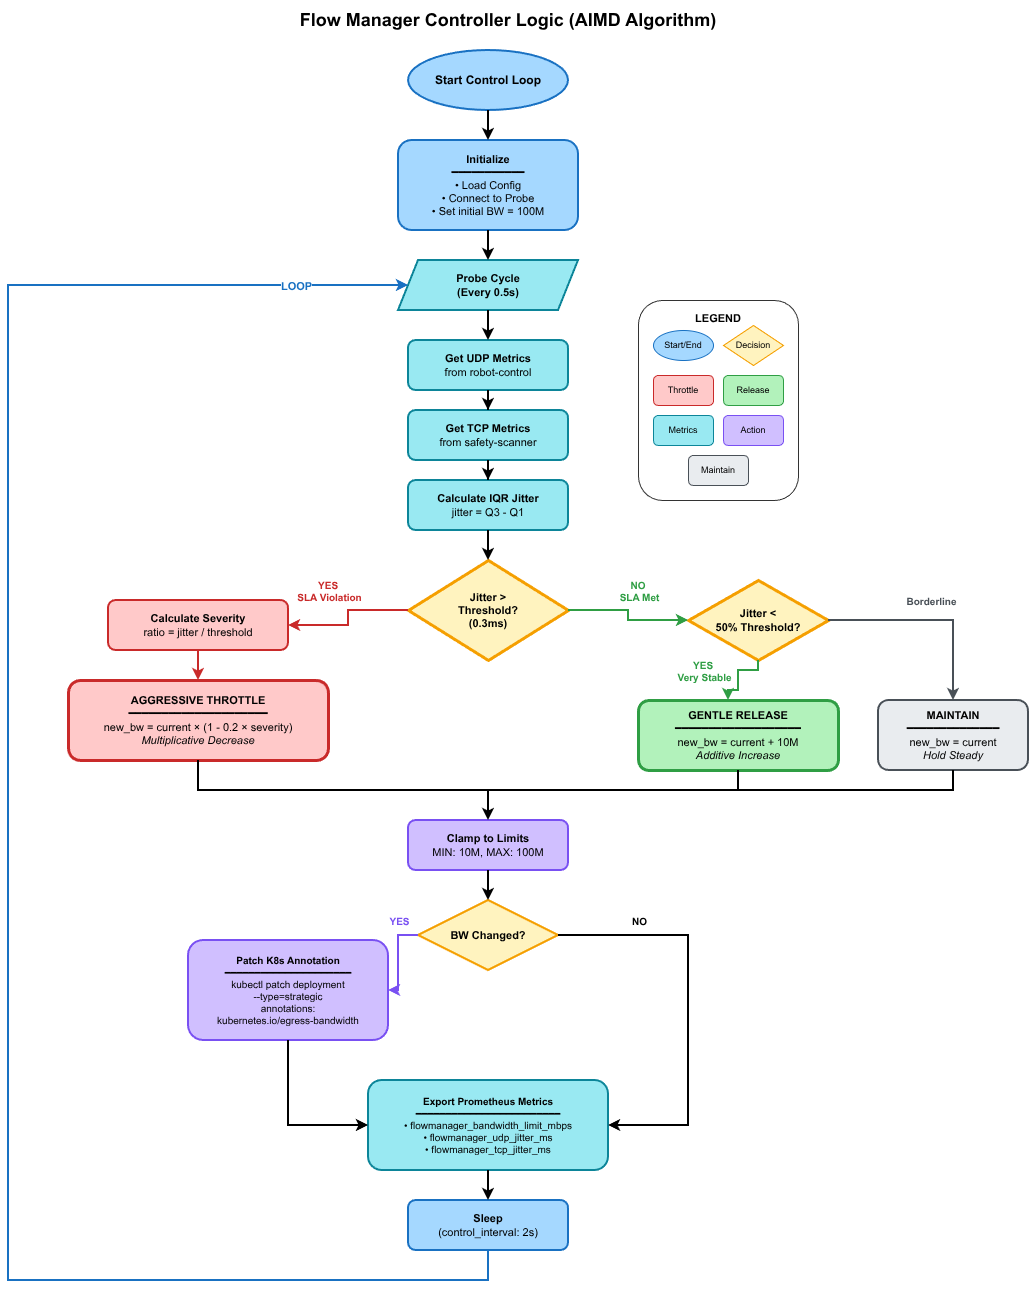

The diagram above was exported from draw.io. Its source (the exported page's mxGraphModel, read from the mxfile embedded in the PNG):
<mxGraphModel dx="1226" dy="1111" grid="1" gridSize="10" guides="1" tooltips="1" connect="1" arrows="1" fold="1" page="1" pageScale="1" pageWidth="1200" pageHeight="1400" math="0" shadow="0">
  <root>
    <mxCell id="0" />
    <mxCell id="1" parent="0" />
    <mxCell id="title" parent="1" style="text;html=1;strokeColor=none;fillColor=none;align=center;verticalAlign=middle;whiteSpace=wrap;rounded=0;fontSize=18;fontStyle=1;" value="&lt;b&gt;Flow Manager Controller Logic (AIMD Algorithm)&lt;/b&gt;" vertex="1">
      <mxGeometry height="40" width="600" x="300" y="20" as="geometry" />
    </mxCell>
    <mxCell id="start" parent="1" style="ellipse;whiteSpace=wrap;html=1;fillColor=#a5d8ff;strokeColor=#1971c2;strokeWidth=2;fontSize=12;fontStyle=1;" value="Start Control Loop" vertex="1">
      <mxGeometry height="60" width="160" x="500" y="70" as="geometry" />
    </mxCell>
    <mxCell id="init" parent="1" style="rounded=1;whiteSpace=wrap;html=1;fillColor=#a5d8ff;strokeColor=#1971c2;strokeWidth=2;fontSize=11;" value="&lt;b&gt;Initialize&lt;/b&gt;&lt;br&gt;━━━━━━━━━━━&lt;br&gt;• Load Config&lt;br&gt;• Connect to Probe&lt;br&gt;• Set initial BW = 100M" vertex="1">
      <mxGeometry height="90" width="180" x="490" y="160" as="geometry" />
    </mxCell>
    <mxCell id="probe-cycle" parent="1" style="shape=parallelogram;perimeter=parallelogramPerimeter;whiteSpace=wrap;html=1;fixedSize=1;fillColor=#99e9f2;strokeColor=#0c8599;strokeWidth=2;fontSize=11;fontStyle=1;" value="Probe Cycle&lt;br&gt;(Every 0.5s)" vertex="1">
      <mxGeometry height="50" width="180" x="490" y="280" as="geometry" />
    </mxCell>
    <mxCell id="get-udp" parent="1" style="rounded=1;whiteSpace=wrap;html=1;fillColor=#99e9f2;strokeColor=#0c8599;strokeWidth=2;fontSize=11;" value="&lt;b&gt;Get UDP Metrics&lt;/b&gt;&lt;br&gt;from robot-control" vertex="1">
      <mxGeometry height="50" width="160" x="500" y="360" as="geometry" />
    </mxCell>
    <mxCell id="get-tcp" parent="1" style="rounded=1;whiteSpace=wrap;html=1;fillColor=#99e9f2;strokeColor=#0c8599;strokeWidth=2;fontSize=11;" value="&lt;b&gt;Get TCP Metrics&lt;/b&gt;&lt;br&gt;from safety-scanner" vertex="1">
      <mxGeometry height="50" width="160" x="500" y="430" as="geometry" />
    </mxCell>
    <mxCell id="calc-jitter" parent="1" style="rounded=1;whiteSpace=wrap;html=1;fillColor=#99e9f2;strokeColor=#0c8599;strokeWidth=2;fontSize=11;" value="&lt;b&gt;Calculate IQR Jitter&lt;/b&gt;&lt;br&gt;jitter = Q3 - Q1" vertex="1">
      <mxGeometry height="50" width="160" x="500" y="500" as="geometry" />
    </mxCell>
    <mxCell id="check-jitter" parent="1" style="rhombus;whiteSpace=wrap;html=1;fillColor=#fff3bf;strokeColor=#f59f00;strokeWidth=3;fontSize=11;fontStyle=1;" value="Jitter &amp;gt;&lt;br&gt;Threshold?&lt;br&gt;(0.3ms)" vertex="1">
      <mxGeometry height="100" width="160" x="500" y="580" as="geometry" />
    </mxCell>
    <mxCell id="calc-severity" parent="1" style="rounded=1;whiteSpace=wrap;html=1;fillColor=#ffc9c9;strokeColor=#c92a2a;strokeWidth=2;fontSize=11;" value="&lt;b&gt;Calculate Severity&lt;/b&gt;&lt;br&gt;ratio = jitter / threshold" vertex="1">
      <mxGeometry height="50" width="180" x="200" y="620" as="geometry" />
    </mxCell>
    <mxCell id="throttle" parent="1" style="rounded=1;whiteSpace=wrap;html=1;fillColor=#ffc9c9;strokeColor=#c92a2a;strokeWidth=3;fontSize=11;" value="&lt;b&gt;AGGRESSIVE THROTTLE&lt;/b&gt;&lt;br&gt;━━━━━━━━━━━━━━━━━━━━━&lt;br&gt;new_bw = current × (1 - 0.2 × severity)&lt;br&gt;&lt;i&gt;Multiplicative Decrease&lt;/i&gt;" vertex="1">
      <mxGeometry height="80" width="260" x="160" y="700" as="geometry" />
    </mxCell>
    <mxCell id="check-stable" parent="1" style="rhombus;whiteSpace=wrap;html=1;fillColor=#fff3bf;strokeColor=#f59f00;strokeWidth=3;fontSize=11;fontStyle=1;" value="Jitter &lt;&lt;br&gt;50% Threshold?" vertex="1">
      <mxGeometry height="80" width="140" x="780" y="600" as="geometry" />
    </mxCell>
    <mxCell id="release" parent="1" style="rounded=1;whiteSpace=wrap;html=1;fillColor=#b2f2bb;strokeColor=#2f9e44;strokeWidth=3;fontSize=11;" value="&lt;b&gt;GENTLE RELEASE&lt;/b&gt;&lt;br&gt;━━━━━━━━━━━━━━━━━━━&lt;br&gt;new_bw = current + 10M&lt;br&gt;&lt;i&gt;Additive Increase&lt;/i&gt;" vertex="1">
      <mxGeometry height="70" width="200" x="730" y="720" as="geometry" />
    </mxCell>
    <mxCell id="maintain" parent="1" style="rounded=1;whiteSpace=wrap;html=1;fillColor=#e9ecef;strokeColor=#495057;strokeWidth=2;fontSize=11;" value="&lt;b&gt;MAINTAIN&lt;/b&gt;&lt;br&gt;━━━━━━━━━━━━━━&lt;br&gt;new_bw = current&lt;br&gt;&lt;i&gt;Hold Steady&lt;/i&gt;" vertex="1">
      <mxGeometry height="70" width="150" x="970" y="720" as="geometry" />
    </mxCell>
    <mxCell id="clamp" parent="1" style="rounded=1;whiteSpace=wrap;html=1;fillColor=#d0bfff;strokeColor=#7950f2;strokeWidth=2;fontSize=11;" value="&lt;b&gt;Clamp to Limits&lt;/b&gt;&lt;br&gt;MIN: 10M, MAX: 100M" vertex="1">
      <mxGeometry height="50" width="160" x="500" y="840" as="geometry" />
    </mxCell>
    <mxCell id="check-change" parent="1" style="rhombus;whiteSpace=wrap;html=1;fillColor=#fff3bf;strokeColor=#f59f00;strokeWidth=2;fontSize=11;fontStyle=1;" value="BW Changed?" vertex="1">
      <mxGeometry height="70" width="140" x="510" y="920" as="geometry" />
    </mxCell>
    <mxCell id="patch" parent="1" style="rounded=1;whiteSpace=wrap;html=1;fillColor=#d0bfff;strokeColor=#7950f2;strokeWidth=2;fontSize=10;" value="&lt;b&gt;Patch K8s Annotation&lt;/b&gt;&lt;br&gt;━━━━━━━━━━━━━━━━━━━━━&lt;br&gt;kubectl patch deployment&lt;br&gt;--type=strategic&lt;br&gt;annotations:&lt;br&gt;  kubernetes.io/egress-bandwidth" vertex="1">
      <mxGeometry height="100" width="200" x="280" y="960" as="geometry" />
    </mxCell>
    <mxCell id="export" parent="1" style="rounded=1;whiteSpace=wrap;html=1;fillColor=#99e9f2;strokeColor=#0c8599;strokeWidth=2;fontSize=10;" value="&lt;b&gt;Export Prometheus Metrics&lt;/b&gt;&lt;br&gt;━━━━━━━━━━━━━━━━━━━━━━━━&lt;br&gt;• flowmanager_bandwidth_limit_mbps&lt;br&gt;• flowmanager_udp_jitter_ms&lt;br&gt;• flowmanager_tcp_jitter_ms" vertex="1">
      <mxGeometry height="90" width="240" x="460" y="1100" as="geometry" />
    </mxCell>
    <mxCell id="sleep" parent="1" style="rounded=1;whiteSpace=wrap;html=1;fillColor=#a5d8ff;strokeColor=#1971c2;strokeWidth=2;fontSize=11;" value="&lt;b&gt;Sleep&lt;/b&gt;&lt;br&gt;(control_interval: 2s)" vertex="1">
      <mxGeometry height="50" width="160" x="500" y="1220" as="geometry" />
    </mxCell>
    <mxCell id="arr-1" edge="1" parent="1" source="start" style="edgeStyle=orthogonalEdgeStyle;rounded=0;orthogonalLoop=1;jettySize=auto;html=1;strokeWidth=2;endArrow=classic;" target="init">
      <mxGeometry relative="1" as="geometry" />
    </mxCell>
    <mxCell id="arr-2" edge="1" parent="1" source="init" style="edgeStyle=orthogonalEdgeStyle;rounded=0;orthogonalLoop=1;jettySize=auto;html=1;strokeWidth=2;endArrow=classic;" target="probe-cycle">
      <mxGeometry relative="1" as="geometry" />
    </mxCell>
    <mxCell id="arr-3" edge="1" parent="1" source="probe-cycle" style="edgeStyle=orthogonalEdgeStyle;rounded=0;orthogonalLoop=1;jettySize=auto;html=1;strokeWidth=2;endArrow=classic;" target="get-udp">
      <mxGeometry relative="1" as="geometry" />
    </mxCell>
    <mxCell id="arr-4" edge="1" parent="1" source="get-udp" style="edgeStyle=orthogonalEdgeStyle;rounded=0;orthogonalLoop=1;jettySize=auto;html=1;strokeWidth=2;endArrow=classic;" target="get-tcp">
      <mxGeometry relative="1" as="geometry" />
    </mxCell>
    <mxCell id="arr-5" edge="1" parent="1" source="get-tcp" style="edgeStyle=orthogonalEdgeStyle;rounded=0;orthogonalLoop=1;jettySize=auto;html=1;strokeWidth=2;endArrow=classic;" target="calc-jitter">
      <mxGeometry relative="1" as="geometry" />
    </mxCell>
    <mxCell id="arr-6" edge="1" parent="1" source="calc-jitter" style="edgeStyle=orthogonalEdgeStyle;rounded=0;orthogonalLoop=1;jettySize=auto;html=1;strokeWidth=2;endArrow=classic;" target="check-jitter">
      <mxGeometry relative="1" as="geometry" />
    </mxCell>
    <mxCell id="arr-7" edge="1" parent="1" source="check-jitter" style="edgeStyle=orthogonalEdgeStyle;rounded=0;orthogonalLoop=1;jettySize=auto;html=1;strokeWidth=2;endArrow=classic;strokeColor=#c92a2a;" target="calc-severity">
      <mxGeometry relative="1" as="geometry" />
    </mxCell>
    <mxCell id="arr-7-label" connectable="0" parent="arr-7" style="edgeLabel;html=1;align=center;verticalAlign=middle;resizable=0;points=[];fontSize=10;fontColor=#c92a2a;" value="&lt;b&gt;YES&amp;nbsp;&lt;br&gt;SLA Violation&lt;/b&gt;" vertex="1">
      <mxGeometry relative="1" x="-0.3" as="geometry">
        <mxPoint x="-33" y="-20" as="offset" />
      </mxGeometry>
    </mxCell>
    <mxCell id="arr-8" edge="1" parent="1" source="calc-severity" style="edgeStyle=orthogonalEdgeStyle;rounded=0;orthogonalLoop=1;jettySize=auto;html=1;strokeWidth=2;endArrow=classic;strokeColor=#c92a2a;" target="throttle">
      <mxGeometry relative="1" as="geometry" />
    </mxCell>
    <mxCell id="arr-9" edge="1" parent="1" source="check-jitter" style="edgeStyle=orthogonalEdgeStyle;rounded=0;orthogonalLoop=1;jettySize=auto;html=1;strokeWidth=2;endArrow=classic;strokeColor=#2f9e44;" target="check-stable">
      <mxGeometry relative="1" as="geometry" />
    </mxCell>
    <mxCell id="arr-9-label" connectable="0" parent="arr-9" style="edgeLabel;html=1;align=center;verticalAlign=middle;resizable=0;points=[];fontSize=10;fontColor=#2f9e44;" value="&lt;b&gt;NO&amp;nbsp;&lt;br&gt;SLA Met&lt;/b&gt;" vertex="1">
      <mxGeometry relative="1" x="-0.3" as="geometry">
        <mxPoint x="24" y="-20" as="offset" />
      </mxGeometry>
    </mxCell>
    <mxCell id="arr-10" edge="1" parent="1" source="check-stable" style="edgeStyle=orthogonalEdgeStyle;rounded=0;orthogonalLoop=1;jettySize=auto;html=1;strokeWidth=2;endArrow=classic;strokeColor=#2f9e44;exitX=0.5;exitY=1;exitDx=0;exitDy=0;">
      <mxGeometry relative="1" as="geometry">
        <Array as="points">
          <mxPoint x="850" y="690" />
          <mxPoint x="830" y="690" />
          <mxPoint x="830" y="710" />
          <mxPoint x="820" y="710" />
        </Array>
        <mxPoint x="840" y="680" as="sourcePoint" />
        <mxPoint x="820" y="720" as="targetPoint" />
      </mxGeometry>
    </mxCell>
    <mxCell id="arr-10-label" connectable="0" parent="arr-10" style="edgeLabel;html=1;align=center;verticalAlign=middle;resizable=0;points=[];fontSize=10;fontColor=#2f9e44;" value="&lt;b&gt;YES&amp;nbsp;&lt;br&gt;Very Stable&lt;/b&gt;" vertex="1">
      <mxGeometry relative="1" x="-0.3" as="geometry">
        <mxPoint x="-40" as="offset" />
      </mxGeometry>
    </mxCell>
    <mxCell id="arr-11" edge="1" parent="1" source="check-stable" style="edgeStyle=orthogonalEdgeStyle;rounded=0;orthogonalLoop=1;jettySize=auto;html=1;strokeWidth=2;endArrow=classic;strokeColor=#495057;" target="maintain">
      <mxGeometry relative="1" as="geometry" />
    </mxCell>
    <mxCell id="arr-11-label" connectable="0" parent="arr-11" style="edgeLabel;html=1;align=center;verticalAlign=middle;resizable=0;points=[];fontSize=10;fontColor=#495057;" value="&lt;b&gt;Borderline&lt;/b&gt;" vertex="1">
      <mxGeometry relative="1" x="-0.3" as="geometry">
        <mxPoint x="30" y="-20" as="offset" />
      </mxGeometry>
    </mxCell>
    <mxCell id="arr-12" edge="1" parent="1" source="throttle" style="edgeStyle=orthogonalEdgeStyle;rounded=0;orthogonalLoop=1;jettySize=auto;html=1;strokeWidth=2;endArrow=classic;" target="clamp">
      <mxGeometry relative="1" as="geometry">
        <Array as="points">
          <mxPoint x="290" y="810" />
          <mxPoint x="580" y="810" />
        </Array>
      </mxGeometry>
    </mxCell>
    <mxCell id="arr-13" edge="1" parent="1" source="release" style="edgeStyle=orthogonalEdgeStyle;rounded=0;orthogonalLoop=1;jettySize=auto;html=1;strokeWidth=2;endArrow=classic;" target="clamp">
      <mxGeometry relative="1" as="geometry">
        <Array as="points">
          <mxPoint x="830" y="810" />
          <mxPoint x="580" y="810" />
        </Array>
      </mxGeometry>
    </mxCell>
    <mxCell id="arr-14" edge="1" parent="1" source="maintain" style="edgeStyle=orthogonalEdgeStyle;rounded=0;orthogonalLoop=1;jettySize=auto;html=1;strokeWidth=2;endArrow=classic;" target="clamp">
      <mxGeometry relative="1" as="geometry">
        <Array as="points">
          <mxPoint x="1045" y="810" />
          <mxPoint x="580" y="810" />
        </Array>
      </mxGeometry>
    </mxCell>
    <mxCell id="arr-15" edge="1" parent="1" source="clamp" style="edgeStyle=orthogonalEdgeStyle;rounded=0;orthogonalLoop=1;jettySize=auto;html=1;strokeWidth=2;endArrow=classic;" target="check-change">
      <mxGeometry relative="1" as="geometry" />
    </mxCell>
    <mxCell id="arr-16" edge="1" parent="1" source="check-change" style="edgeStyle=orthogonalEdgeStyle;rounded=0;orthogonalLoop=1;jettySize=auto;html=1;strokeWidth=2;endArrow=classic;strokeColor=#7950f2;" target="patch">
      <mxGeometry relative="1" as="geometry" />
    </mxCell>
    <mxCell id="arr-16-label" connectable="0" parent="arr-16" style="edgeLabel;html=1;align=center;verticalAlign=middle;resizable=0;points=[];fontSize=10;fontColor=#7950f2;" value="&lt;b&gt;YES&lt;/b&gt;" vertex="1">
      <mxGeometry relative="1" x="-0.3" as="geometry">
        <mxPoint y="-25" as="offset" />
      </mxGeometry>
    </mxCell>
    <mxCell id="arr-17" edge="1" parent="1" source="patch" style="edgeStyle=orthogonalEdgeStyle;rounded=0;orthogonalLoop=1;jettySize=auto;html=1;strokeWidth=2;endArrow=classic;" target="export">
      <mxGeometry relative="1" as="geometry">
        <Array as="points">
          <mxPoint x="380" y="1080" />
          <mxPoint x="380" y="1145" />
        </Array>
      </mxGeometry>
    </mxCell>
    <mxCell id="arr-18" edge="1" parent="1" source="check-change" style="edgeStyle=orthogonalEdgeStyle;rounded=0;orthogonalLoop=1;jettySize=auto;html=1;strokeWidth=2;endArrow=classic;" target="export">
      <mxGeometry relative="1" as="geometry">
        <Array as="points">
          <mxPoint x="780" y="955" />
          <mxPoint x="780" y="1145" />
        </Array>
      </mxGeometry>
    </mxCell>
    <mxCell id="arr-18-label" connectable="0" parent="arr-18" style="edgeLabel;html=1;align=center;verticalAlign=middle;resizable=0;points=[];fontSize=10;" value="&lt;b&gt;NO&lt;/b&gt;" vertex="1">
      <mxGeometry relative="1" x="-0.7" as="geometry">
        <mxPoint x="20" y="-15" as="offset" />
      </mxGeometry>
    </mxCell>
    <mxCell id="arr-19" edge="1" parent="1" source="export" style="edgeStyle=orthogonalEdgeStyle;rounded=0;orthogonalLoop=1;jettySize=auto;html=1;strokeWidth=2;endArrow=classic;" target="sleep">
      <mxGeometry relative="1" as="geometry" />
    </mxCell>
    <mxCell id="arr-20" edge="1" parent="1" source="sleep" style="edgeStyle=orthogonalEdgeStyle;rounded=0;orthogonalLoop=1;jettySize=auto;html=1;strokeWidth=2;endArrow=classic;strokeColor=#1971c2;" target="probe-cycle">
      <mxGeometry relative="1" as="geometry">
        <Array as="points">
          <mxPoint x="580" y="1300" />
          <mxPoint x="100" y="1300" />
          <mxPoint x="100" y="305" />
        </Array>
      </mxGeometry>
    </mxCell>
    <mxCell id="arr-20-label" connectable="0" parent="arr-20" style="edgeLabel;html=1;align=center;verticalAlign=middle;resizable=0;points=[];fontSize=11;fontColor=#1971c2;fontStyle=1;" value="&lt;b&gt;LOOP&lt;/b&gt;" vertex="1">
      <mxGeometry relative="1" x="0.85" as="geometry">
        <mxPoint x="30" as="offset" />
      </mxGeometry>
    </mxCell>
    <mxCell id="legend" parent="1" style="rounded=1;whiteSpace=wrap;html=1;fillColor=#ffffff;strokeColor=#333333;strokeWidth=1;verticalAlign=top;spacingTop=5;fontSize=11;" value="&lt;b&gt;LEGEND&lt;/b&gt;" vertex="1">
      <mxGeometry height="200" width="160" x="730" y="320" as="geometry" />
    </mxCell>
    <mxCell id="leg-1" parent="1" style="ellipse;whiteSpace=wrap;html=1;fillColor=#a5d8ff;strokeColor=#1971c2;strokeWidth=1;fontSize=9;" value="Start/End" vertex="1">
      <mxGeometry height="30" width="60" x="745" y="350" as="geometry" />
    </mxCell>
    <mxCell id="leg-2" parent="1" style="rhombus;whiteSpace=wrap;html=1;fillColor=#fff3bf;strokeColor=#f59f00;strokeWidth=1;fontSize=9;" value="Decision" vertex="1">
      <mxGeometry height="40" width="60" x="815" y="345" as="geometry" />
    </mxCell>
    <mxCell id="leg-3" parent="1" style="rounded=1;whiteSpace=wrap;html=1;fillColor=#ffc9c9;strokeColor=#c92a2a;strokeWidth=1;fontSize=9;" value="Throttle" vertex="1">
      <mxGeometry height="30" width="60" x="745" y="395" as="geometry" />
    </mxCell>
    <mxCell id="leg-4" parent="1" style="rounded=1;whiteSpace=wrap;html=1;fillColor=#b2f2bb;strokeColor=#2f9e44;strokeWidth=1;fontSize=9;" value="Release" vertex="1">
      <mxGeometry height="30" width="60" x="815" y="395" as="geometry" />
    </mxCell>
    <mxCell id="leg-5" parent="1" style="rounded=1;whiteSpace=wrap;html=1;fillColor=#99e9f2;strokeColor=#0c8599;strokeWidth=1;fontSize=9;" value="Metrics" vertex="1">
      <mxGeometry height="30" width="60" x="745" y="435" as="geometry" />
    </mxCell>
    <mxCell id="leg-6" parent="1" style="rounded=1;whiteSpace=wrap;html=1;fillColor=#d0bfff;strokeColor=#7950f2;strokeWidth=1;fontSize=9;" value="Action" vertex="1">
      <mxGeometry height="30" width="60" x="815" y="435" as="geometry" />
    </mxCell>
    <mxCell id="leg-7" parent="1" style="rounded=1;whiteSpace=wrap;html=1;fillColor=#e9ecef;strokeColor=#495057;strokeWidth=1;fontSize=9;" value="Maintain" vertex="1">
      <mxGeometry height="30" width="60" x="780" y="475" as="geometry" />
    </mxCell>
  </root>
</mxGraphModel>